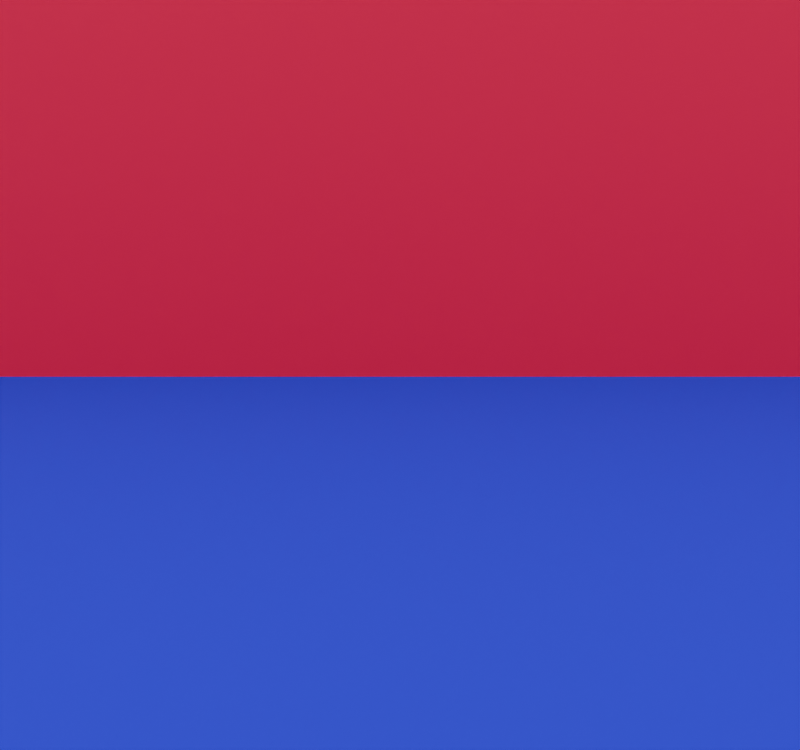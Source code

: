 # Source: img2imgguide.blend  (saved by Blender 5.1.30; exported with 4.5.12 LTS)
import bpy
from mathutils import Matrix  # noqa: F401  (used for matrix-valued properties, if any)

bpy.ops.wm.read_factory_settings(use_empty=True)
scene = bpy.context.scene
scene.name = 'Scene'

# ---- collections
col_th_collision = bpy.data.collections.new('TH_COLLISION'); scene.collection.children.link(col_th_collision)
col_th_collision.hide_render = True
col_th_anchors = bpy.data.collections.new('TH_ANCHORS'); scene.collection.children.link(col_th_anchors)
col_th_anchors.hide_render = True
col_th_preview_only = bpy.data.collections.new('TH_PREVIEW_ONLY'); scene.collection.children.link(col_th_preview_only)
col_th_preview_only.hide_render = True
col_10_level_design = bpy.data.collections.new('10_LEVEL_DESIGN'); col_th_preview_only.children.link(col_10_level_design)
col_11_scale_guides = bpy.data.collections.new('11_SCALE_GUIDES'); col_th_preview_only.children.link(col_11_scale_guides)

# ---- images (referenced by path relative to the original .blend; pixels are not part of the script)
import os
ASSET_DIR = os.environ.get("B2B_ASSET_DIR", "")  # directory of the original .blend (textures are referenced by path, not embedded)
HERE = os.path.dirname(os.path.abspath(__file__))  # packed textures are extracted next to this script under _unpacked/

def load_image(name, relpath, width, height, colorspace="sRGB"):
    """Load a texture the original file referenced (path relative to the .blend, or extracted next to this script)."""
    p = next((c for c in (os.path.join(HERE, relpath), os.path.join(ASSET_DIR, relpath)) if relpath and os.path.exists(c)), "")
    if p:
        img = bpy.data.images.load(p, check_existing=True)
        img.name = name
    else:  # same state as the original file: an image datablock whose file is absent (Cycles renders it pink)
        img = bpy.data.images.new(name, width, height)
        img.source = "FILE"
        img.filepath = "//" + (relpath or name)
    img.colorspace_settings.name = colorspace
    return img
img_untitled = load_image('Untitled', 'missing.png', 1024, 1024, 'sRGB')

# ---- materials (node trees are filled in below, after node groups)
mat_material = bpy.data.materials.new('Material')

# ---- material node trees
mat_material.use_nodes = True; mat_material.node_tree.nodes.clear()
_N = mat_material.node_tree.nodes; _L = mat_material.node_tree.links
n0 = _N.new('ShaderNodeBsdfPrincipled'); n0.name = 'Principled BSDF'; n0.location = (-117, 107)
n0.inputs[2].default_value = 1.0
n1 = _N.new('ShaderNodeOutputMaterial'); n1.name = 'Material Output'; n1.location = (402, 119)
n2 = _N.new('ShaderNodeTexImage'); n2.name = 'Image Texture'; n2.location = (-656, -17)
n2.image = img_untitled
n3 = _N.new('ShaderNodeMix'); n3.name = 'Mix'; n3.location = (-347, 127)
n3.data_type = 'RGBA'
n3.blend_type = 'MULTIPLY'
n3.inputs[0].default_value = 1.0
n4 = _N.new('ShaderNodeVertexColor'); n4.name = 'Color Attribute'; n4.location = (-582, 186)
_L.new(n0.outputs[0], n1.inputs[0])
_L.new(n3.outputs[2], n0.inputs[0])
_L.new(n2.outputs[0], n3.inputs[7])
_L.new(n4.outputs[0], n3.inputs[6])
n1.is_active_output = True

# ---- world
world_st_maria_exterior_preview = bpy.data.worlds.new('St Maria exterior preview'); scene.world = world_st_maria_exterior_preview
world_st_maria_exterior_preview.use_nodes = True; world_st_maria_exterior_preview.node_tree.nodes.clear()
_N = world_st_maria_exterior_preview.node_tree.nodes; _L = world_st_maria_exterior_preview.node_tree.links
n0 = _N.new('ShaderNodeOutputWorld'); n0.name = 'World Output'; n0.location = (280, 0)
n1 = _N.new('ShaderNodeBackground'); n1.name = 'Background'; n1.location = (0, 0)
n1.inputs[0].default_value = (1.0, 1.0, 1.0, 1.0)
n2 = _N.new('NodeFrame'); n2.name = 'Frame'; n2.location = (0, 0)
n2.label = 'Versioning: Use Nodes was removed'
n2.width = 150
n0.parent = n2
n1.parent = n2
_L.new(n1.outputs[0], n0.inputs[0])
n0.is_active_output = True
world_st_maria_exterior_preview.color = (0.035, 0.045, 0.06)
world_st_maria_exterior_preview.use_sun_shadow = False
world_st_maria_exterior_preview.sun_shadow_jitter_overblur = 0.0

# ---- cameras
cam_th_camera_preview = bpy.data.cameras.new('TH_CAMERA_PREVIEW')
cam_th_camera_preview.sensor_fit = 'HORIZONTAL'
cam_th_camera_preview.clip_start = 0.05
cam_th_camera_preview.clip_end = 96.0
cam_th_camera_preview.lens = 67.74
cam_th_camera_preview.shift_y = -0.8225

# ---- meshes
me_plane = bpy.data.meshes.new('Plane')
me_plane.from_pydata([(-1.0, -1.0, 0.0), (1.0, -1.0, 0.0), (-1.0, 1.0, 0.0), (1.0, 1.0, 0.0)], [], [(0, 1, 3, 2)])
_uv = me_plane.uv_layers.new(name='UVMap')
_uv.uv.foreach_set('vector', [-4.5, -4.5, 5.5, -4.5, 5.5, 5.5, -4.5, 5.5])
_ca = me_plane.color_attributes.new('Attribute', 'BYTE_COLOR', 'CORNER')
_ca.data.foreach_set('color', [0.002732, 0.0, 1.0, 1.0, 0.002732, 0.0, 1.0, 1.0, 0.002732, 0.0, 1.0, 1.0, 0.002732, 0.0, 1.0, 1.0])
me_plane.materials.append(mat_material)
me_plane.update()
me_plane_002 = bpy.data.meshes.new('Plane.002')
me_plane_002.from_pydata([(-1.0, -1.0, 0.0), (1.0, -1.0, 0.0), (-1.0, 1.0, 0.0), (1.0, 1.0, 0.0)], [], [(0, 1, 3, 2)])
_uv = me_plane_002.uv_layers.new(name='UVMap')
_uv.uv.foreach_set('vector', [-4.5, -4.5, 5.5, -4.5, 5.5, 5.5, -4.5, 5.5])
_ca = me_plane_002.color_attributes.new('Attribute', 'BYTE_COLOR', 'CORNER')
_ca.data.foreach_set('color', [1.0, 0.0, 0.06663, 1.0, 1.0, 0.0, 0.06663, 1.0, 1.0, 0.0, 0.06663, 1.0, 1.0, 0.0, 0.06663, 1.0])
me_plane_002.materials.append(mat_material)
me_plane_002.update()
me_cube_017 = bpy.data.meshes.new('Cube.017')
me_cube_017.from_pydata([(-1.0, -11.85, -0.05), (-1.0, -11.85, 0.05), (-1.0, 11.85, -0.05), (-1.0, 11.85, 0.05), (1.0, -11.85, -0.05), (1.0, -11.85, 0.05), (1.0, 11.85, -0.05), (1.0, 11.85, 0.05)], [], [(0, 1, 3, 2), (2, 3, 7, 6), (6, 7, 5, 4), (4, 5, 1, 0), (2, 6, 4, 0), (7, 3, 1, 5)])
_uv = me_cube_017.uv_layers.new(name='UVMap')
_uv.uv.foreach_set('vector', [0.375, 0.0, 0.625, 0.0, 0.625, 0.25, 0.375, 0.25, 0.375, 0.25, 0.625, 0.25, 0.625, 0.5, 0.375, 0.5, 0.375, 0.5, 0.625, 0.5, 0.625, 0.75, 0.375, 0.75, 0.375, 0.75, 0.625, 0.75, 0.625, 1.0, 0.375, 1.0, 0.125, 0.5, 0.375, 0.5, 0.375, 0.75, 0.125, 0.75, 0.625, 0.5, 0.875, 0.5, 0.875, 0.75, 0.625, 0.75])
me_cube_017.update()
me_cube = bpy.data.meshes.new('Cube')
me_cube.from_pydata([(-1.0, -11.85, -0.02), (-1.0, -11.85, 0.02), (-1.0, 11.85, -0.02), (-1.0, 11.85, 0.02), (1.0, -11.85, -0.02), (1.0, -11.85, 0.02), (1.0, 11.85, -0.02), (1.0, 11.85, 0.02)], [], [(0, 1, 3, 2), (2, 3, 7, 6), (6, 7, 5, 4), (4, 5, 1, 0), (2, 6, 4, 0), (7, 3, 1, 5)])
_uv = me_cube.uv_layers.new(name='UVMap')
_uv.uv.foreach_set('vector', [0.375, 0.0, 0.625, 0.0, 0.625, 0.25, 0.375, 0.25, 0.375, 0.25, 0.625, 0.25, 0.625, 0.5, 0.375, 0.5, 0.375, 0.5, 0.625, 0.5, 0.625, 0.75, 0.375, 0.75, 0.375, 0.75, 0.625, 0.75, 0.625, 1.0, 0.375, 1.0, 0.125, 0.5, 0.375, 0.5, 0.375, 0.75, 0.125, 0.75, 0.625, 0.5, 0.875, 0.5, 0.875, 0.75, 0.625, 0.75])
me_cube.update()
me_cube_001 = bpy.data.meshes.new('Cube.001')
me_cube_001.from_pydata([(-0.175, -0.3, -0.875), (-0.175, -0.3, 0.875), (-0.175, 0.3, -0.875), (-0.175, 0.3, 0.875), (0.175, -0.3, -0.875), (0.175, -0.3, 0.875), (0.175, 0.3, -0.875), (0.175, 0.3, 0.875)], [], [(0, 1, 3, 2), (2, 3, 7, 6), (6, 7, 5, 4), (4, 5, 1, 0), (2, 6, 4, 0), (7, 3, 1, 5)])
_uv = me_cube_001.uv_layers.new(name='UVMap')
_uv.uv.foreach_set('vector', [0.375, 0.0, 0.625, 0.0, 0.625, 0.25, 0.375, 0.25, 0.375, 0.25, 0.625, 0.25, 0.625, 0.5, 0.375, 0.5, 0.375, 0.5, 0.625, 0.5, 0.625, 0.75, 0.375, 0.75, 0.375, 0.75, 0.625, 0.75, 0.625, 1.0, 0.375, 1.0, 0.125, 0.5, 0.375, 0.5, 0.375, 0.75, 0.125, 0.75, 0.625, 0.5, 0.875, 0.5, 0.875, 0.75, 0.625, 0.75])
me_cube_001.update()
me_cube_002 = bpy.data.meshes.new('Cube.002')
me_cube_002.from_pydata([(-0.14, -0.525, -1.075), (-0.14, -0.525, 1.075), (-0.14, 0.525, -1.075), (-0.14, 0.525, 1.075), (0.14, -0.525, -1.075), (0.14, -0.525, 1.075), (0.14, 0.525, -1.075), (0.14, 0.525, 1.075)], [], [(0, 1, 3, 2), (2, 3, 7, 6), (6, 7, 5, 4), (4, 5, 1, 0), (2, 6, 4, 0), (7, 3, 1, 5)])
_uv = me_cube_002.uv_layers.new(name='UVMap')
_uv.uv.foreach_set('vector', [0.375, 0.0, 0.625, 0.0, 0.625, 0.25, 0.375, 0.25, 0.375, 0.25, 0.625, 0.25, 0.625, 0.5, 0.375, 0.5, 0.375, 0.5, 0.625, 0.5, 0.625, 0.75, 0.375, 0.75, 0.375, 0.75, 0.625, 0.75, 0.625, 1.0, 0.375, 1.0, 0.125, 0.5, 0.375, 0.5, 0.375, 0.75, 0.125, 0.75, 0.625, 0.5, 0.875, 0.5, 0.875, 0.75, 0.625, 0.75])
me_cube_002.update()
me_cube_003 = bpy.data.meshes.new('Cube.003')
me_cube_003.from_pydata([(-0.14, -0.525, -1.075), (-0.14, -0.525, 1.075), (-0.14, 0.525, -1.075), (-0.14, 0.525, 1.075), (0.14, -0.525, -1.075), (0.14, -0.525, 1.075), (0.14, 0.525, -1.075), (0.14, 0.525, 1.075)], [], [(0, 1, 3, 2), (2, 3, 7, 6), (6, 7, 5, 4), (4, 5, 1, 0), (2, 6, 4, 0), (7, 3, 1, 5)])
_uv = me_cube_003.uv_layers.new(name='UVMap')
_uv.uv.foreach_set('vector', [0.375, 0.0, 0.625, 0.0, 0.625, 0.25, 0.375, 0.25, 0.375, 0.25, 0.625, 0.25, 0.625, 0.5, 0.375, 0.5, 0.375, 0.5, 0.625, 0.5, 0.625, 0.75, 0.375, 0.75, 0.375, 0.75, 0.625, 0.75, 0.625, 1.0, 0.375, 1.0, 0.125, 0.5, 0.375, 0.5, 0.375, 0.75, 0.125, 0.75, 0.625, 0.5, 0.875, 0.5, 0.875, 0.75, 0.625, 0.75])
me_cube_003.update()

# ---- objects
ob_th_camera_preview = bpy.data.objects.new('TH_CAMERA_PREVIEW', cam_th_camera_preview)
ob_floorplane = bpy.data.objects.new('FloorPlane', me_plane)
ob_wallplane = bpy.data.objects.new('WallPlane', me_plane_002)
ob_col_walkable_surface = bpy.data.objects.new('COL_walkable_surface', me_cube_017)
ob_spawn_player = bpy.data.objects.new('spawn_player', None)
ob_quay_stair = bpy.data.objects.new('quay_stair', None)
ob_alicia_door = bpy.data.objects.new('alicia_door', None)
ob_churchyard_stair = bpy.data.objects.new('churchyard_stair', None)
ob_chapel_door = bpy.data.objects.new('chapel_door', None)
ob_east_backstreet = bpy.data.objects.new('east_backstreet', None)
ob_npc_child = bpy.data.objects.new('npc_child', None)
ob_npc_registrar = bpy.data.objects.new('npc_registrar', None)
ob_ld_walkable_lane_0_0_to_23_699 = bpy.data.objects.new('LD_walkable_lane_0.0_to_23.699', me_cube)
ob_ld_spawn_player = bpy.data.objects.new('LD_spawn_player', None)
ob_ld_quay_stair = bpy.data.objects.new('LD_quay_stair', None)
ob_ld_alicia_door = bpy.data.objects.new('LD_alicia_door', None)
ob_ld_churchyard_stair = bpy.data.objects.new('LD_churchyard_stair', None)
ob_ld_chapel_door = bpy.data.objects.new('LD_chapel_door', None)
ob_ld_east_backstreet = bpy.data.objects.new('LD_east_backstreet', None)
ob_ld_npc_child = bpy.data.objects.new('LD_npc_child', None)
ob_ld_npc_registrar = bpy.data.objects.new('LD_npc_registrar', None)
ob_scale_actor_1_75m = bpy.data.objects.new('SCALE_actor_1.75m', me_cube_001)
ob_scale_alicia_door_1_05x2_15m = bpy.data.objects.new('SCALE_Alicia_door_1.05x2.15m', me_cube_002)
ob_scale_chapel_door_1_05x2_15m = bpy.data.objects.new('SCALE_Chapel_door_1.05x2.15m', me_cube_003)

# ---- transforms, parenting, visibility, modifiers, constraints
ob_th_camera_preview.location = (-20.87, -0.15, 2.26)
ob_th_camera_preview.rotation_euler = (1.876, -0.0, -1.571)
ob_floorplane.location = (0.0, 0.0, 0.0)
ob_floorplane.scale = (20.0, 20.0, 200.0)
ob_wallplane.location = (0.0, 0.0, 0.0)
ob_wallplane.rotation_euler = (-0.0, 1.571, 0.0)
ob_wallplane.scale = (20.0, 20.0, 200.0)
ob_col_walkable_surface.location = (7.8, 11.85, -0.05)
ob_col_walkable_surface.color = (0.2, 0.8, 0.2, 1.0)
ob_col_walkable_surface.hide_render = True
ob_col_walkable_surface.display_type = 'WIRE'
ob_spawn_player.location = (7.8, 11.85, 0.0)
ob_spawn_player.empty_display_size = 0.38
ob_quay_stair.location = (7.8, 0.434, 0.0)
ob_quay_stair.empty_display_size = 0.38
ob_alicia_door.location = (7.8, 4.625, 0.0)
ob_alicia_door.empty_display_size = 0.38
ob_churchyard_stair.location = (7.8, 9.827, 0.0)
ob_churchyard_stair.empty_display_size = 0.38
ob_chapel_door.location = (7.8, 20.81, 0.0)
ob_chapel_door.empty_display_size = 0.38
ob_east_backstreet.location = (7.8, 23.7, 0.0)
ob_east_backstreet.empty_display_size = 0.38
ob_npc_child.location = (7.8, 12.72, 0.0)
ob_npc_child.empty_display_size = 0.38
ob_npc_registrar.location = (7.8, 16.76, 0.0)
ob_npc_registrar.empty_display_size = 0.38
ob_ld_walkable_lane_0_0_to_23_699.location = (-2.2, -0.1505, -0.03)
ob_ld_walkable_lane_0_0_to_23_699.color = (0.12, 0.55, 0.18, 1.0)
ob_ld_walkable_lane_0_0_to_23_699.display_type = 'WIRE'
ob_ld_spawn_player.location = (-2.2, -0.15, 0.0)
ob_ld_spawn_player.empty_display_type = 'SPHERE'
ob_ld_spawn_player.empty_display_size = 0.9
ob_ld_spawn_player.color = (0.95, 0.35, 0.08, 1.0)
ob_ld_quay_stair.location = (-2.2, -11.57, 0.0)
ob_ld_quay_stair.empty_display_type = 'SPHERE'
ob_ld_quay_stair.empty_display_size = 0.9
ob_ld_quay_stair.color = (0.95, 0.35, 0.08, 1.0)
ob_ld_alicia_door.location = (-2.2, -7.375, 0.0)
ob_ld_alicia_door.empty_display_type = 'SPHERE'
ob_ld_alicia_door.empty_display_size = 0.9
ob_ld_alicia_door.color = (0.95, 0.35, 0.08, 1.0)
ob_ld_churchyard_stair.location = (-2.2, -2.173, 0.0)
ob_ld_churchyard_stair.empty_display_type = 'SPHERE'
ob_ld_churchyard_stair.empty_display_size = 0.9
ob_ld_churchyard_stair.color = (0.95, 0.35, 0.08, 1.0)
ob_ld_chapel_door.location = (-2.2, 8.81, 0.0)
ob_ld_chapel_door.empty_display_type = 'SPHERE'
ob_ld_chapel_door.empty_display_size = 0.9
ob_ld_chapel_door.color = (0.95, 0.35, 0.08, 1.0)
ob_ld_east_backstreet.location = (-2.2, 11.7, 0.0)
ob_ld_east_backstreet.empty_display_type = 'SPHERE'
ob_ld_east_backstreet.empty_display_size = 0.9
ob_ld_east_backstreet.color = (0.95, 0.35, 0.08, 1.0)
ob_ld_npc_child.location = (-2.2, 0.717, 0.0)
ob_ld_npc_child.empty_display_type = 'SPHERE'
ob_ld_npc_child.empty_display_size = 0.9
ob_ld_npc_child.color = (0.15, 0.45, 1.0, 1.0)
ob_ld_npc_registrar.location = (-2.2, 4.763, 0.0)
ob_ld_npc_registrar.empty_display_type = 'SPHERE'
ob_ld_npc_registrar.empty_display_size = 0.9
ob_ld_npc_registrar.color = (0.15, 0.45, 1.0, 1.0)
ob_scale_actor_1_75m.location = (-2.2, -0.15, 0.875)
ob_scale_actor_1_75m.color = (0.15, 0.45, 1.0, 1.0)
ob_scale_actor_1_75m.display_type = 'WIRE'
ob_scale_alicia_door_1_05x2_15m.location = (0.05, -7.375, 1.075)
ob_scale_alicia_door_1_05x2_15m.color = (0.95, 0.35, 0.08, 1.0)
ob_scale_alicia_door_1_05x2_15m.display_type = 'WIRE'
ob_scale_chapel_door_1_05x2_15m.location = (0.05, 8.81, 1.075)
ob_scale_chapel_door_1_05x2_15m.color = (0.95, 0.35, 0.08, 1.0)
ob_scale_chapel_door_1_05x2_15m.display_type = 'WIRE'

# ---- collection membership
scene.collection.objects.link(ob_th_camera_preview)
scene.collection.objects.link(ob_floorplane)
scene.collection.objects.link(ob_wallplane)
col_th_collision.objects.link(ob_col_walkable_surface)
col_th_anchors.objects.link(ob_spawn_player)
col_th_anchors.objects.link(ob_quay_stair)
col_th_anchors.objects.link(ob_alicia_door)
col_th_anchors.objects.link(ob_churchyard_stair)
col_th_anchors.objects.link(ob_chapel_door)
col_th_anchors.objects.link(ob_east_backstreet)
col_th_anchors.objects.link(ob_npc_child)
col_th_anchors.objects.link(ob_npc_registrar)
col_10_level_design.objects.link(ob_ld_walkable_lane_0_0_to_23_699)
col_10_level_design.objects.link(ob_ld_spawn_player)
col_10_level_design.objects.link(ob_ld_quay_stair)
col_10_level_design.objects.link(ob_ld_alicia_door)
col_10_level_design.objects.link(ob_ld_churchyard_stair)
col_10_level_design.objects.link(ob_ld_chapel_door)
col_10_level_design.objects.link(ob_ld_east_backstreet)
col_10_level_design.objects.link(ob_ld_npc_child)
col_10_level_design.objects.link(ob_ld_npc_registrar)
col_11_scale_guides.objects.link(ob_scale_actor_1_75m)
col_11_scale_guides.objects.link(ob_scale_alicia_door_1_05x2_15m)
col_11_scale_guides.objects.link(ob_scale_chapel_door_1_05x2_15m)

# ---- scene / render settings (as saved in the file)
scene.camera = ob_th_camera_preview
scene.frame_start = 1; scene.frame_end = 250; scene.frame_set(1)
scene.render.engine = 'BLENDER_EEVEE_NEXT'
scene.render.resolution_x = 256
scene.render.resolution_y = 240
scene.render.bake_bias = 0.0
scene.render.bake_samples = 0
scene.cycles.samples = 64
scene.cycles.sampling_pattern = 'TABULATED_SOBOL'
scene.eevee.ray_tracing_options.trace_max_roughness = 0.0
scene.eevee.use_raytracing = True
bpy.context.view_layer.update()
